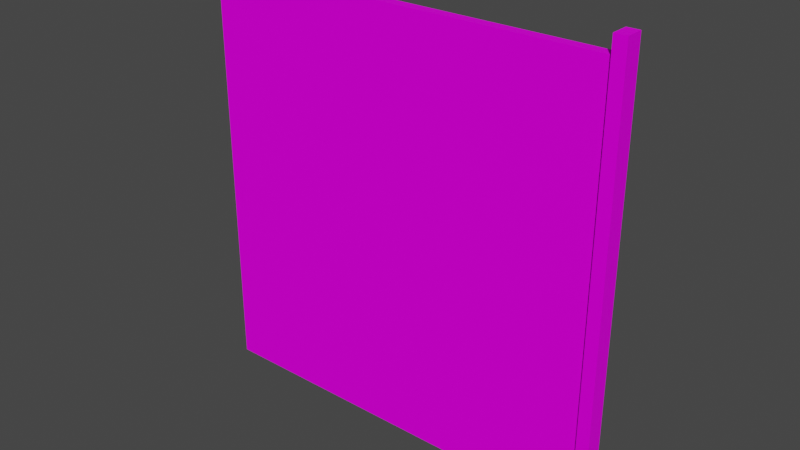 # Source: FenceWoodPlanks03.blend  (saved by Blender 4.2.66; exported with 4.5.12 LTS)
import bpy
from mathutils import Matrix  # noqa: F401  (used for matrix-valued properties, if any)

bpy.ops.wm.read_factory_settings(use_empty=True)
scene = bpy.context.scene
scene.name = 'Scene'

# ---- collections
col_collection = bpy.data.collections.new('Collection'); scene.collection.children.link(col_collection)

# ---- images (referenced by path relative to the original .blend; pixels are not part of the script)
import os
ASSET_DIR = os.environ.get("B2B_ASSET_DIR", "")  # directory of the original .blend (textures are referenced by path, not embedded)
HERE = os.path.dirname(os.path.abspath(__file__))  # packed textures are extracted next to this script under _unpacked/

def load_image(name, relpath, width, height, colorspace="sRGB"):
    """Load a texture the original file referenced (path relative to the .blend, or extracted next to this script)."""
    p = next((c for c in (os.path.join(HERE, relpath), os.path.join(ASSET_DIR, relpath)) if relpath and os.path.exists(c)), "")
    if p:
        img = bpy.data.images.load(p, check_existing=True)
        img.name = name
    else:  # same state as the original file: an image datablock whose file is absent (Cycles renders it pink)
        img = bpy.data.images.new(name, width, height)
        img.source = "FILE"
        img.filepath = "//" + (relpath or name)
    img.colorspace_settings.name = colorspace
    return img
img_fencewoodplanks03_a_png = load_image('FenceWoodPlanks03_a.png', 'FenceWoodPlanks03_a.png', 1024, 1024, 'sRGB')

# ---- materials (node trees are filled in below, after node groups)
mat_material = bpy.data.materials.new('Material')
mat_material.alpha_threshold = 0.0
mat_material.use_transparent_shadow = False
mat_material.roughness = 0.5
mat_material.line_color = (0.0, 0.0, 0.0, 1.0)

# ---- material node trees
mat_material.use_nodes = True; mat_material.node_tree.nodes.clear()
_N = mat_material.node_tree.nodes; _L = mat_material.node_tree.links
n0 = _N.new('ShaderNodeOutputMaterial'); n0.name = 'Material Output'; n0.location = (300, 300)
n1 = _N.new('ShaderNodeBsdfPrincipled'); n1.name = 'Principled BSDF'; n1.location = (10, 300)
n1.distribution = 'GGX'
n1.subsurface_method = 'RANDOM_WALK_SKIN'
n1.inputs[3].default_value = 1.45
n1.inputs[13].default_value = 0.05
n1.inputs[27].default_value = (0.0, 0.0, 0.0, 1.0)
n1.inputs[28].default_value = 1.0
n2 = _N.new('ShaderNodeTexImage'); n2.name = 'Image Texture'; n2.location = (-280, 280)
n2.image = img_fencewoodplanks03_a_png
n2.interpolation = 'Closest'
_L.new(n1.outputs[0], n0.inputs[0])
_L.new(n2.outputs[0], n1.inputs[0])
n0.is_active_output = True

# ---- world
world_world = bpy.data.worlds.new('World'); scene.world = world_world
world_world.use_nodes = True; world_world.node_tree.nodes.clear()
_N = world_world.node_tree.nodes; _L = world_world.node_tree.links
n0 = _N.new('ShaderNodeOutputWorld'); n0.name = 'World Output'; n0.location = (300, 300)
n1 = _N.new('ShaderNodeBackground'); n1.name = 'Background'; n1.location = (10, 300)
n1.inputs[0].default_value = (0.05088, 0.05088, 0.05088, 1.0)
_L.new(n1.outputs[0], n0.inputs[0])
n0.is_active_output = True
world_world.color = (0.05088, 0.05088, 0.05088)
world_world.use_sun_shadow = False
world_world.sun_shadow_jitter_overblur = 0.0

# ---- meshes
me_cube_001 = bpy.data.meshes.new('Cube.001')
me_cube_001.from_pydata([(-2.42, -0.03, 0.0), (-2.42, -0.03, 2.4), (-2.42, 0.03, 0.0), (-2.42, 0.03, 2.4), (-0.07, -0.03, 0.0), (-0.07, -0.03, 2.4), (-0.07, 0.03, 0.0), (-0.07, 0.03, 2.4), (-0.07, -0.0512, 0.0), (-0.07, -0.0512, 2.5), (-0.07, 0.0512, 0.0), (-0.07, 0.0512, 2.5), (0.0, -0.0512, 0.0), (0.0, -0.0512, 2.5), (0.0, 0.0512, 0.0), (0.0, 0.0512, 2.5)], [], [(2, 3, 7, 6), (4, 5, 1, 0), (7, 3, 1, 5), (10, 8, 9, 11), (14, 15, 13, 12), (9, 8, 12, 13), (11, 9, 13, 15), (10, 11, 15, 14)])
_uv = me_cube_001.uv_layers.new(name='UVMap')
_uv.uv.foreach_set('vector', [0.03125, 0.9531, 0.03125, 0.0, 0.9688, 0.0, 0.9688, 0.9531, 0.9688, 0.0, 0.9688, 0.9531, 0.03125, 0.9531, 0.03125, 0.0, 0.9688, 0.5078, 0.03125, 0.5078, 0.03125, 0.4922, 0.9688, 0.4922, 0.0, 0.0, 0.03125, 0.0, 0.03125, 1.0, 0.0, 1.0, 0.03125, 0.0, 0.03125, 1.0, 0.0, 1.0, 0.0, 0.0, 0.0, 0.9766, 0.0, 0.0, 0.02344, 0.0, 0.02344, 0.9766, 0.0, 0.9766, 0.03125, 0.9766, 0.03125, 1.0, 0.0, 1.0, 0.02344, 0.0, 0.02344, 0.9766, 0.0, 0.9766, 0.0, 0.0])
me_cube_001.materials.append(mat_material)
me_cube_001.update()

# ---- objects
ob_fencewood03 = bpy.data.objects.new('FenceWood03', me_cube_001)

# ---- transforms, parenting, visibility, modifiers, constraints
ob_fencewood03.location = (0.0, 0.0, 0.0)

# ---- collection membership
col_collection.objects.link(ob_fencewood03)

# ---- scene / render settings (as saved in the file)
scene.frame_start = 1; scene.frame_end = 250; scene.frame_set(1)
scene.render.engine = 'BLENDER_EEVEE_NEXT'
scene.cycles.sampling_pattern = 'TABULATED_SOBOL'
scene.view_settings.view_transform = 'Filmic'
bpy.context.view_layer.update()

# ---- added for rendering (the .blend has no active camera and no usable light): camera, sun
cam_auto = bpy.data.cameras.new('AutoCamera')
cam_auto.lens = 50.0
cam_auto.sensor_width = 36.0
cam_auto.clip_end = 1000.0
ob_auto_camera = bpy.data.objects.new('AutoCamera', cam_auto)
scene.collection.objects.link(ob_auto_camera)
ob_auto_camera.location = (2.01064, -3.86477, 3.82652)
ob_auto_camera.rotation_euler = (1.09748, -7.21219e-08, 0.694738)
scene.camera = ob_auto_camera
light_auto_sun = bpy.data.lights.new('AutoSun', 'SUN')
light_auto_sun.energy = 3.0
light_auto_sun.angle = 0.0523599
ob_auto_sun = bpy.data.objects.new('AutoSun', light_auto_sun)
scene.collection.objects.link(ob_auto_sun)
ob_auto_sun.rotation_euler = (0.872665, 0.174533, 0.523599)
bpy.context.view_layer.update()
